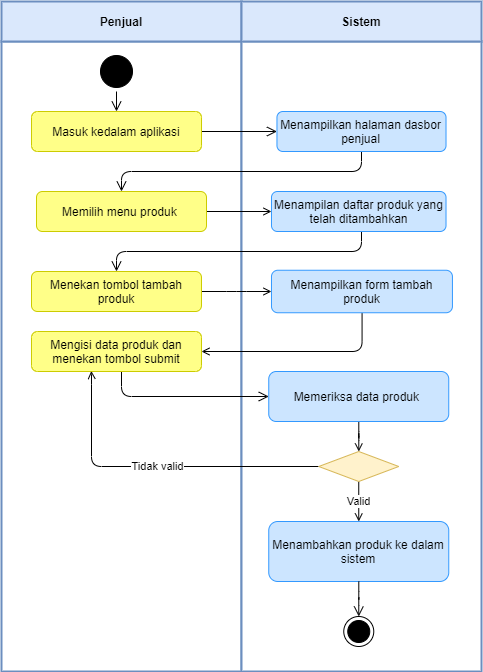

The diagram above was exported from draw.io. Its source (the exported page's mxGraphModel, read from the mxfile embedded in the PNG):
<mxGraphModel dx="-724" dy="-244" grid="1" gridSize="10" guides="1" tooltips="1" connect="1" arrows="1" fold="1" page="1" pageScale="1" pageWidth="850" pageHeight="1100" math="0" shadow="0">
  <root>
    <mxCell id="ycMCxJwJTcsDKxrAXezV-0" />
    <mxCell id="ycMCxJwJTcsDKxrAXezV-1" parent="ycMCxJwJTcsDKxrAXezV-0" />
    <mxCell id="LRzrqBzNWPNz4gHdwSBY-0" value="" style="rounded=0;whiteSpace=wrap;html=1;strokeColor=#6C8EBF;strokeWidth=2;" vertex="1" parent="ycMCxJwJTcsDKxrAXezV-1">
      <mxGeometry x="2820" y="1200" width="240" height="630" as="geometry" />
    </mxCell>
    <mxCell id="LRzrqBzNWPNz4gHdwSBY-1" value="Penjual" style="rounded=0;whiteSpace=wrap;html=1;strokeColor=#6c8ebf;fillColor=#dae8fc;fontStyle=1;strokeWidth=2;" vertex="1" parent="ycMCxJwJTcsDKxrAXezV-1">
      <mxGeometry x="2820" y="1160" width="240" height="40" as="geometry" />
    </mxCell>
    <mxCell id="LRzrqBzNWPNz4gHdwSBY-2" value="" style="rounded=0;whiteSpace=wrap;html=1;strokeColor=#6C8EBF;strokeWidth=2;" vertex="1" parent="ycMCxJwJTcsDKxrAXezV-1">
      <mxGeometry x="3060" y="1200" width="240" height="630" as="geometry" />
    </mxCell>
    <mxCell id="LRzrqBzNWPNz4gHdwSBY-3" value="Sistem" style="rounded=0;whiteSpace=wrap;html=1;strokeColor=#6c8ebf;fillColor=#dae8fc;fontStyle=1;strokeWidth=2;" vertex="1" parent="ycMCxJwJTcsDKxrAXezV-1">
      <mxGeometry x="3060" y="1160" width="240" height="40" as="geometry" />
    </mxCell>
    <mxCell id="LRzrqBzNWPNz4gHdwSBY-4" value="" style="ellipse;html=1;shape=startState;fillColor=#000000;strokeColor=#000000;" vertex="1" parent="ycMCxJwJTcsDKxrAXezV-1">
      <mxGeometry x="2915" y="1210" width="40" height="40" as="geometry" />
    </mxCell>
    <mxCell id="LRzrqBzNWPNz4gHdwSBY-5" value="" style="edgeStyle=orthogonalEdgeStyle;html=1;verticalAlign=bottom;endArrow=open;endSize=8;strokeColor=#000000;rounded=1;endFill=0;" edge="1" parent="ycMCxJwJTcsDKxrAXezV-1">
      <mxGeometry relative="1" as="geometry">
        <mxPoint x="2935" y="1270" as="targetPoint" />
        <mxPoint x="2935" y="1250" as="sourcePoint" />
      </mxGeometry>
    </mxCell>
    <mxCell id="LRzrqBzNWPNz4gHdwSBY-6" value="" style="edgeStyle=orthogonalEdgeStyle;rounded=1;orthogonalLoop=1;jettySize=auto;html=1;fontSize=24;strokeColor=#000000;endSize=8;endArrow=open;endFill=0;" edge="1" parent="ycMCxJwJTcsDKxrAXezV-1" source="LRzrqBzNWPNz4gHdwSBY-7" target="LRzrqBzNWPNz4gHdwSBY-25">
      <mxGeometry relative="1" as="geometry" />
    </mxCell>
    <mxCell id="LRzrqBzNWPNz4gHdwSBY-7" value="Masuk kedalam aplikasi" style="rounded=1;whiteSpace=wrap;html=1;fillColor=#ffff88;strokeColor=#CCCC00;" vertex="1" parent="ycMCxJwJTcsDKxrAXezV-1">
      <mxGeometry x="2850.01" y="1270" width="170" height="40" as="geometry" />
    </mxCell>
    <mxCell id="LRzrqBzNWPNz4gHdwSBY-8" value="" style="edgeStyle=orthogonalEdgeStyle;rounded=1;orthogonalLoop=1;jettySize=auto;html=1;endArrow=open;endFill=0;endSize=6;" edge="1" parent="ycMCxJwJTcsDKxrAXezV-1" source="LRzrqBzNWPNz4gHdwSBY-9" target="LRzrqBzNWPNz4gHdwSBY-11">
      <mxGeometry relative="1" as="geometry" />
    </mxCell>
    <mxCell id="LRzrqBzNWPNz4gHdwSBY-9" value="Memilih menu produk&amp;nbsp;" style="rounded=1;whiteSpace=wrap;html=1;fillColor=#ffff88;strokeColor=#CCCC00;" vertex="1" parent="ycMCxJwJTcsDKxrAXezV-1">
      <mxGeometry x="2855" y="1350" width="170" height="40" as="geometry" />
    </mxCell>
    <mxCell id="LRzrqBzNWPNz4gHdwSBY-10" style="edgeStyle=orthogonalEdgeStyle;rounded=1;orthogonalLoop=1;jettySize=auto;html=1;strokeColor=#000000;endSize=8;endArrow=open;endFill=0;" edge="1" parent="ycMCxJwJTcsDKxrAXezV-1" source="LRzrqBzNWPNz4gHdwSBY-11" target="LRzrqBzNWPNz4gHdwSBY-13">
      <mxGeometry relative="1" as="geometry">
        <Array as="points">
          <mxPoint x="3180" y="1410" />
          <mxPoint x="2935" y="1410" />
        </Array>
      </mxGeometry>
    </mxCell>
    <mxCell id="LRzrqBzNWPNz4gHdwSBY-11" value="Menampilan daftar produk yang telah ditambahkan" style="rounded=1;whiteSpace=wrap;html=1;fillColor=#cce5ff;strokeColor=#3399FF;" vertex="1" parent="ycMCxJwJTcsDKxrAXezV-1">
      <mxGeometry x="3089.98" y="1350" width="174.54" height="40" as="geometry" />
    </mxCell>
    <mxCell id="LRzrqBzNWPNz4gHdwSBY-12" value="" style="edgeStyle=orthogonalEdgeStyle;rounded=1;orthogonalLoop=1;jettySize=auto;html=1;endArrow=open;endFill=0;endSize=6;" edge="1" parent="ycMCxJwJTcsDKxrAXezV-1" source="LRzrqBzNWPNz4gHdwSBY-13" target="LRzrqBzNWPNz4gHdwSBY-15">
      <mxGeometry relative="1" as="geometry" />
    </mxCell>
    <mxCell id="LRzrqBzNWPNz4gHdwSBY-13" value="Menekan tombol tambah produk" style="rounded=1;whiteSpace=wrap;html=1;fillColor=#ffff88;strokeColor=#CCCC00;" vertex="1" parent="ycMCxJwJTcsDKxrAXezV-1">
      <mxGeometry x="2850" y="1430" width="169.99" height="40" as="geometry" />
    </mxCell>
    <mxCell id="LRzrqBzNWPNz4gHdwSBY-14" style="edgeStyle=orthogonalEdgeStyle;rounded=1;orthogonalLoop=1;jettySize=auto;html=1;entryX=1;entryY=0.5;entryDx=0;entryDy=0;endArrow=open;endFill=0;endSize=6;" edge="1" parent="ycMCxJwJTcsDKxrAXezV-1" source="LRzrqBzNWPNz4gHdwSBY-15" target="LRzrqBzNWPNz4gHdwSBY-17">
      <mxGeometry relative="1" as="geometry">
        <Array as="points">
          <mxPoint x="3180" y="1510" />
        </Array>
      </mxGeometry>
    </mxCell>
    <mxCell id="LRzrqBzNWPNz4gHdwSBY-15" value="Menampilkan form tambah produk" style="rounded=1;whiteSpace=wrap;html=1;fillColor=#cce5ff;strokeColor=#3399FF;" vertex="1" parent="ycMCxJwJTcsDKxrAXezV-1">
      <mxGeometry x="3089.98" y="1428.75" width="180.96" height="42.5" as="geometry" />
    </mxCell>
    <mxCell id="LRzrqBzNWPNz4gHdwSBY-16" style="edgeStyle=orthogonalEdgeStyle;rounded=1;orthogonalLoop=1;jettySize=auto;html=1;strokeColor=#000000;endSize=8;endArrow=open;endFill=0;" edge="1" parent="ycMCxJwJTcsDKxrAXezV-1" source="LRzrqBzNWPNz4gHdwSBY-17" target="LRzrqBzNWPNz4gHdwSBY-19">
      <mxGeometry relative="1" as="geometry">
        <Array as="points">
          <mxPoint x="2940" y="1555" />
        </Array>
      </mxGeometry>
    </mxCell>
    <mxCell id="LRzrqBzNWPNz4gHdwSBY-17" value="Mengisi data produk dan menekan tombol submit" style="rounded=1;whiteSpace=wrap;html=1;fillColor=#ffff88;strokeColor=#CCCC00;" vertex="1" parent="ycMCxJwJTcsDKxrAXezV-1">
      <mxGeometry x="2849.99" y="1490" width="170" height="40" as="geometry" />
    </mxCell>
    <mxCell id="LRzrqBzNWPNz4gHdwSBY-18" style="edgeStyle=orthogonalEdgeStyle;rounded=1;orthogonalLoop=1;jettySize=auto;html=1;endArrow=open;endFill=0;endSize=6;" edge="1" parent="ycMCxJwJTcsDKxrAXezV-1" source="LRzrqBzNWPNz4gHdwSBY-19" target="LRzrqBzNWPNz4gHdwSBY-28">
      <mxGeometry relative="1" as="geometry" />
    </mxCell>
    <mxCell id="LRzrqBzNWPNz4gHdwSBY-19" value="Memeriksa data produk&amp;nbsp;" style="rounded=1;whiteSpace=wrap;html=1;fillColor=#cce5ff;strokeColor=#3399FF;" vertex="1" parent="ycMCxJwJTcsDKxrAXezV-1">
      <mxGeometry x="3087.25" y="1530" width="180" height="50" as="geometry" />
    </mxCell>
    <mxCell id="LRzrqBzNWPNz4gHdwSBY-20" value="Menambahkan produk ke dalam sistem" style="rounded=1;whiteSpace=wrap;html=1;fillColor=#cce5ff;strokeColor=#3399FF;" vertex="1" parent="ycMCxJwJTcsDKxrAXezV-1">
      <mxGeometry x="3087.25" y="1680" width="180.02" height="60" as="geometry" />
    </mxCell>
    <mxCell id="LRzrqBzNWPNz4gHdwSBY-21" style="edgeStyle=orthogonalEdgeStyle;rounded=1;orthogonalLoop=1;jettySize=auto;html=1;entryX=0.5;entryY=0;entryDx=0;entryDy=0;strokeColor=#000000;endSize=8;endArrow=open;endFill=0;" edge="1" parent="ycMCxJwJTcsDKxrAXezV-1" source="LRzrqBzNWPNz4gHdwSBY-20" target="LRzrqBzNWPNz4gHdwSBY-22">
      <mxGeometry relative="1" as="geometry">
        <mxPoint x="3179.9399999999996" y="1820" as="sourcePoint" />
      </mxGeometry>
    </mxCell>
    <mxCell id="LRzrqBzNWPNz4gHdwSBY-22" value="" style="ellipse;html=1;shape=endState;fillColor=#000000;strokeColor=#000000;" vertex="1" parent="ycMCxJwJTcsDKxrAXezV-1">
      <mxGeometry x="3162.2599999999998" y="1775" width="30" height="30" as="geometry" />
    </mxCell>
    <mxCell id="LRzrqBzNWPNz4gHdwSBY-24" style="edgeStyle=orthogonalEdgeStyle;rounded=1;orthogonalLoop=1;jettySize=auto;html=1;entryX=0.5;entryY=0;entryDx=0;entryDy=0;fontSize=24;strokeColor=#000000;endSize=8;endArrow=open;endFill=0;" edge="1" parent="ycMCxJwJTcsDKxrAXezV-1" source="LRzrqBzNWPNz4gHdwSBY-25" target="LRzrqBzNWPNz4gHdwSBY-9">
      <mxGeometry relative="1" as="geometry">
        <Array as="points">
          <mxPoint x="3180" y="1330" />
          <mxPoint x="2940" y="1330" />
        </Array>
      </mxGeometry>
    </mxCell>
    <mxCell id="LRzrqBzNWPNz4gHdwSBY-25" value="Menampilkan halaman dasbor penjual" style="rounded=1;whiteSpace=wrap;html=1;fillColor=#cce5ff;strokeColor=#3399FF;" vertex="1" parent="ycMCxJwJTcsDKxrAXezV-1">
      <mxGeometry x="3095.46" y="1270" width="169.06" height="40" as="geometry" />
    </mxCell>
    <mxCell id="LRzrqBzNWPNz4gHdwSBY-26" value="Valid" style="edgeStyle=orthogonalEdgeStyle;rounded=1;orthogonalLoop=1;jettySize=auto;html=1;entryX=0.5;entryY=0;entryDx=0;entryDy=0;endArrow=open;endFill=0;endSize=6;" edge="1" parent="ycMCxJwJTcsDKxrAXezV-1" source="LRzrqBzNWPNz4gHdwSBY-28">
      <mxGeometry relative="1" as="geometry">
        <mxPoint x="3177.25" y="1680" as="targetPoint" />
      </mxGeometry>
    </mxCell>
    <mxCell id="LRzrqBzNWPNz4gHdwSBY-27" value="Tidak valid" style="edgeStyle=orthogonalEdgeStyle;rounded=1;orthogonalLoop=1;jettySize=auto;html=1;entryX=0.352;entryY=0.986;entryDx=0;entryDy=0;entryPerimeter=0;endArrow=open;endFill=0;endSize=6;" edge="1" parent="ycMCxJwJTcsDKxrAXezV-1" source="LRzrqBzNWPNz4gHdwSBY-28" target="LRzrqBzNWPNz4gHdwSBY-17">
      <mxGeometry relative="1" as="geometry">
        <Array as="points">
          <mxPoint x="2910" y="1625" />
          <mxPoint x="2910" y="1533" />
        </Array>
      </mxGeometry>
    </mxCell>
    <mxCell id="LRzrqBzNWPNz4gHdwSBY-28" value="" style="rhombus;whiteSpace=wrap;html=1;fillColor=#fff2cc;strokeColor=#d6b656;" vertex="1" parent="ycMCxJwJTcsDKxrAXezV-1">
      <mxGeometry x="3137.25" y="1610" width="80" height="30" as="geometry" />
    </mxCell>
  </root>
</mxGraphModel>